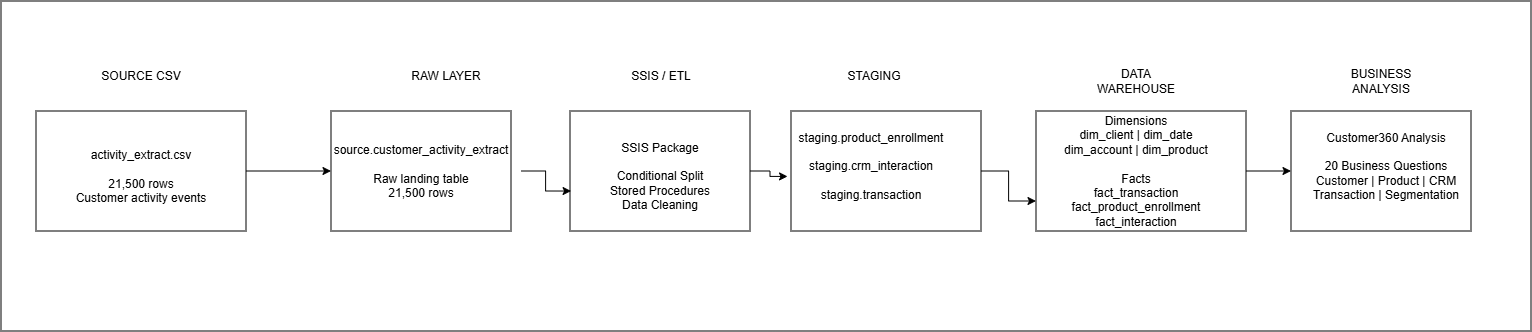

The diagram above was exported from draw.io. Its source (the exported page's mxGraphModel, read from the mxfile embedded in the PNG):
<mxGraphModel dx="3084" dy="2413" grid="1" gridSize="10" guides="1" tooltips="1" connect="1" arrows="1" fold="1" page="1" pageScale="1" pageWidth="1169" pageHeight="827" math="0" shadow="0">
  <root>
    <mxCell id="0" />
    <mxCell id="1" parent="0" />
    <mxCell id="NX0V5Kl_GrlRvqrUQq2L-1" parent="1" style="rounded=0;whiteSpace=wrap;html=1;" value="" vertex="1">
      <mxGeometry height="330" width="1530" x="600" y="-380" as="geometry" />
    </mxCell>
    <mxCell id="NX0V5Kl_GrlRvqrUQq2L-2" parent="1" style="rounded=0;whiteSpace=wrap;html=1;" value="" vertex="1">
      <mxGeometry height="120" width="210" x="635" y="-270" as="geometry" />
    </mxCell>
    <mxCell id="NX0V5Kl_GrlRvqrUQq2L-3" parent="1" style="rounded=0;whiteSpace=wrap;html=1;" value="" vertex="1">
      <mxGeometry height="120" width="180" x="930" y="-270" as="geometry" />
    </mxCell>
    <mxCell id="NX0V5Kl_GrlRvqrUQq2L-4" parent="1" style="rounded=0;whiteSpace=wrap;html=1;" value="" vertex="1">
      <mxGeometry height="120" width="180" x="1169" y="-270" as="geometry" />
    </mxCell>
    <mxCell id="NX0V5Kl_GrlRvqrUQq2L-32" edge="1" parent="1" source="NX0V5Kl_GrlRvqrUQq2L-5" style="edgeStyle=orthogonalEdgeStyle;rounded=0;orthogonalLoop=1;jettySize=auto;html=1;entryX=0;entryY=0.75;entryDx=0;entryDy=0;" target="NX0V5Kl_GrlRvqrUQq2L-6">
      <mxGeometry relative="1" as="geometry" />
    </mxCell>
    <mxCell id="NX0V5Kl_GrlRvqrUQq2L-5" parent="1" style="rounded=0;whiteSpace=wrap;html=1;" value="" vertex="1">
      <mxGeometry height="120" width="190" x="1390" y="-270" as="geometry" />
    </mxCell>
    <mxCell id="NX0V5Kl_GrlRvqrUQq2L-34" edge="1" parent="1" source="NX0V5Kl_GrlRvqrUQq2L-6" style="edgeStyle=orthogonalEdgeStyle;rounded=0;orthogonalLoop=1;jettySize=auto;html=1;entryX=0;entryY=0.5;entryDx=0;entryDy=0;" target="NX0V5Kl_GrlRvqrUQq2L-7">
      <mxGeometry relative="1" as="geometry" />
    </mxCell>
    <mxCell id="NX0V5Kl_GrlRvqrUQq2L-6" parent="1" style="rounded=0;whiteSpace=wrap;html=1;" value="" vertex="1">
      <mxGeometry height="120" width="210" x="1635" y="-270" as="geometry" />
    </mxCell>
    <mxCell id="NX0V5Kl_GrlRvqrUQq2L-7" parent="1" style="rounded=0;whiteSpace=wrap;html=1;" value="" vertex="1">
      <mxGeometry height="120" width="180" x="1890" y="-270" as="geometry" />
    </mxCell>
    <mxCell id="NX0V5Kl_GrlRvqrUQq2L-8" parent="1" style="text;html=1;whiteSpace=wrap;strokeColor=none;fillColor=none;align=center;verticalAlign=middle;rounded=0;autosize=1;resizable=0;" value="SOURCE CSV " vertex="1">
      <mxGeometry height="30" width="100" x="690" y="-320" as="geometry" />
    </mxCell>
    <mxCell id="NX0V5Kl_GrlRvqrUQq2L-9" parent="1" style="text;html=1;whiteSpace=wrap;strokeColor=none;fillColor=none;align=center;verticalAlign=middle;rounded=0;autosize=1;resizable=0;" value="  RAW LAYER" vertex="1">
      <mxGeometry height="30" width="90" x="1000" y="-320" as="geometry" />
    </mxCell>
    <mxCell id="NX0V5Kl_GrlRvqrUQq2L-10" parent="1" style="text;html=1;whiteSpace=wrap;strokeColor=none;fillColor=none;align=center;verticalAlign=middle;rounded=0;autosize=1;resizable=0;" value=" SSIS / ETL" vertex="1">
      <mxGeometry height="30" width="80" x="1220" y="-320" as="geometry" />
    </mxCell>
    <mxCell id="NX0V5Kl_GrlRvqrUQq2L-11" parent="1" style="text;html=1;whiteSpace=wrap;strokeColor=none;fillColor=none;align=center;verticalAlign=middle;rounded=0;autosize=1;resizable=0;" value="STAGING " vertex="1">
      <mxGeometry height="30" width="80" x="1433" y="-320" as="geometry" />
    </mxCell>
    <mxCell id="NX0V5Kl_GrlRvqrUQq2L-12" parent="1" style="text;html=1;whiteSpace=wrap;strokeColor=none;fillColor=none;align=center;verticalAlign=middle;rounded=0;autosize=1;resizable=0;" value="DATA&lt;div&gt;WAREHOUSE&lt;/div&gt;" vertex="1">
      <mxGeometry height="40" width="100" x="1685" y="-320" as="geometry" />
    </mxCell>
    <mxCell id="NX0V5Kl_GrlRvqrUQq2L-13" parent="1" style="text;html=1;whiteSpace=wrap;strokeColor=none;fillColor=none;align=center;verticalAlign=middle;rounded=0;autosize=1;resizable=0;" value="BUSINESS&lt;div&gt;ANALYSIS&lt;/div&gt;" vertex="1">
      <mxGeometry height="40" width="80" x="1940" y="-320" as="geometry" />
    </mxCell>
    <mxCell id="NX0V5Kl_GrlRvqrUQq2L-15" parent="1" style="text;html=1;whiteSpace=wrap;strokeColor=none;fillColor=none;align=center;verticalAlign=middle;rounded=0;autosize=1;resizable=0;" value="&lt;div&gt;activity_extract.csv&lt;/div&gt;&lt;div&gt;&lt;br&gt;&lt;/div&gt;&lt;div&gt;21,500 rows&lt;/div&gt;&lt;div&gt;Customer activity events&lt;/div&gt;" vertex="1">
      <mxGeometry height="70" width="150" x="665" y="-240" as="geometry" />
    </mxCell>
    <mxCell id="NX0V5Kl_GrlRvqrUQq2L-18" parent="1" style="text;html=1;whiteSpace=wrap;strokeColor=none;fillColor=none;align=center;verticalAlign=middle;rounded=0;autosize=1;resizable=0;" value="source.customer_activity_extract&lt;br/&gt;&lt;br/&gt;Raw landing table&lt;br/&gt;21,500 rows" vertex="1">
      <mxGeometry height="70" width="200" x="920" y="-245" as="geometry" />
    </mxCell>
    <mxCell id="NX0V5Kl_GrlRvqrUQq2L-19" parent="1" style="text;html=1;whiteSpace=wrap;strokeColor=none;fillColor=none;align=center;verticalAlign=middle;rounded=0;autosize=1;resizable=0;" value="&lt;div&gt;SSIS Package&lt;/div&gt;&lt;div&gt;&lt;br&gt;&lt;/div&gt;&lt;div&gt;Conditional Split&lt;/div&gt;&lt;div&gt;Stored Procedures&lt;/div&gt;&lt;div&gt;Data Cleaning&lt;/div&gt;" vertex="1">
      <mxGeometry height="90" width="120" x="1199" y="-250" as="geometry" />
    </mxCell>
    <mxCell id="NX0V5Kl_GrlRvqrUQq2L-20" parent="1" style="text;html=1;whiteSpace=wrap;strokeColor=none;fillColor=none;align=center;verticalAlign=middle;rounded=0;autosize=1;resizable=0;" value="&lt;div&gt;staging.product_enrollment&lt;/div&gt;&lt;div&gt;&lt;br&gt;&lt;/div&gt;&lt;div&gt;staging.crm_interaction&lt;/div&gt;&lt;div&gt;&lt;br&gt;&lt;/div&gt;&lt;div&gt;staging.transaction&lt;/div&gt;" vertex="1">
      <mxGeometry height="90" width="170" x="1385" y="-260" as="geometry" />
    </mxCell>
    <mxCell id="NX0V5Kl_GrlRvqrUQq2L-21" parent="1" style="text;html=1;whiteSpace=wrap;strokeColor=none;fillColor=none;align=center;verticalAlign=middle;rounded=0;autosize=1;resizable=0;" value="&lt;div&gt;Dimensions&lt;/div&gt;&lt;div&gt;dim_client | dim_date&lt;/div&gt;&lt;div&gt;dim_account | dim_product&lt;/div&gt;&lt;div&gt;&lt;br&gt;&lt;/div&gt;&lt;div&gt;Facts&lt;/div&gt;&lt;div&gt;fact_transaction&lt;/div&gt;&lt;div&gt;fact_product_enrollment&lt;/div&gt;&lt;div&gt;fact_interaction&lt;/div&gt;" vertex="1">
      <mxGeometry height="130" width="170" x="1650" y="-275" as="geometry" />
    </mxCell>
    <mxCell id="NX0V5Kl_GrlRvqrUQq2L-22" parent="1" style="text;html=1;whiteSpace=wrap;strokeColor=none;fillColor=none;align=center;verticalAlign=middle;rounded=0;autosize=1;resizable=0;" value="&lt;div&gt;Customer360 Analysis&lt;/div&gt;&lt;div&gt;&lt;br&gt;&lt;/div&gt;&lt;div&gt;20 Business Questions&lt;/div&gt;&lt;div&gt;Customer | Product | CRM&lt;/div&gt;&lt;div&gt;Transaction | Segmentation&lt;/div&gt;" vertex="1">
      <mxGeometry height="90" width="170" x="1900" y="-260" as="geometry" />
    </mxCell>
    <mxCell id="NX0V5Kl_GrlRvqrUQq2L-26" edge="1" parent="1" source="NX0V5Kl_GrlRvqrUQq2L-2" style="edgeStyle=orthogonalEdgeStyle;rounded=0;orthogonalLoop=1;jettySize=auto;html=1;entryX=0.05;entryY=0.5;entryDx=0;entryDy=0;entryPerimeter=0;" target="NX0V5Kl_GrlRvqrUQq2L-18">
      <mxGeometry relative="1" as="geometry" />
    </mxCell>
    <mxCell id="NX0V5Kl_GrlRvqrUQq2L-31" edge="1" parent="1" source="NX0V5Kl_GrlRvqrUQq2L-4" style="edgeStyle=orthogonalEdgeStyle;rounded=0;orthogonalLoop=1;jettySize=auto;html=1;entryX=0.009;entryY=0.616;entryDx=0;entryDy=0;entryPerimeter=0;" target="NX0V5Kl_GrlRvqrUQq2L-20">
      <mxGeometry relative="1" as="geometry" />
    </mxCell>
    <mxCell id="NX0V5Kl_GrlRvqrUQq2L-33" edge="1" parent="1" source="NX0V5Kl_GrlRvqrUQq2L-18" style="edgeStyle=orthogonalEdgeStyle;rounded=0;orthogonalLoop=1;jettySize=auto;html=1;entryX=0.006;entryY=0.667;entryDx=0;entryDy=0;entryPerimeter=0;" target="NX0V5Kl_GrlRvqrUQq2L-4">
      <mxGeometry relative="1" as="geometry" />
    </mxCell>
  </root>
</mxGraphModel>